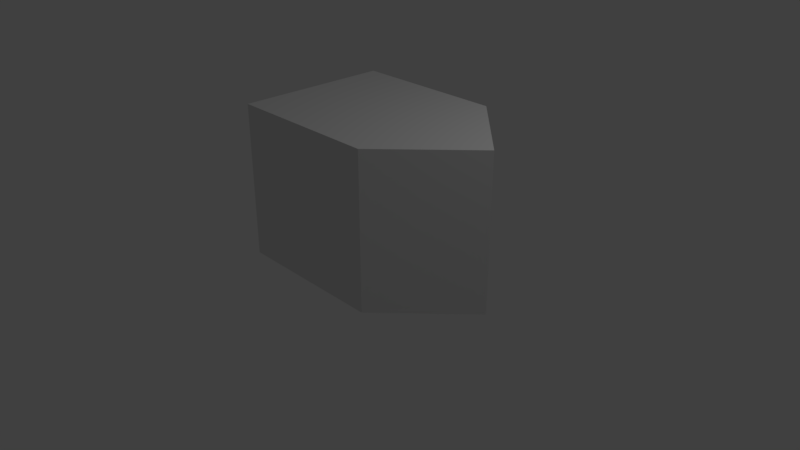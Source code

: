 # Source: Mairie.blend  (saved by Blender 2.79.0; exported with 4.5.12 LTS)
import bpy
from mathutils import Matrix  # noqa: F401  (used for matrix-valued properties, if any)

bpy.ops.wm.read_factory_settings(use_empty=True)
scene = bpy.context.scene
scene.name = 'Scene'

# ---- collections
col_collection_1 = bpy.data.collections.new('Collection 1'); scene.collection.children.link(col_collection_1)

# ---- materials (node trees are filled in below, after node groups)
mat_material = bpy.data.materials.new('Material')
mat_material.alpha_threshold = 0.0
mat_material.use_transparent_shadow = False
mat_material.roughness = 0.5
mat_material.line_color = (0.0, 0.0, 0.0, 1.0)

# ---- material node trees

# ---- world
world_world = bpy.data.worlds.new('World'); scene.world = world_world
world_world.color = (0.05088, 0.05088, 0.05088)
world_world.use_sun_shadow = False
world_world.sun_shadow_jitter_overblur = 0.0
world_world.cycles.sampling_method = 'MANUAL'

# ---- cameras
cam_camera = bpy.data.cameras.new('Camera')
cam_camera.clip_end = 100.0
cam_camera.lens = 35.0
cam_camera.sensor_width = 32.0
cam_camera.sensor_height = 18.0
cam_camera.ortho_scale = 7.314
cam_camera.dof.focus_distance = 0.0
cam_camera.dof.aperture_fstop = 128.0

# ---- lights
light_lamp = bpy.data.lights.new('Lamp', 'POINT')
light_lamp.transmission_factor = 0.0
light_lamp.cutoff_distance = 30.0
light_lamp.energy = 100.0
light_lamp.shadow_buffer_clip_start = 1.001
light_lamp.shadow_soft_size = 0.1
light_lamp.shadow_maximum_resolution = 0.006
light_lamp.use_absolute_resolution = True

# ---- meshes
me_cube = bpy.data.meshes.new('Cube')
me_cube.from_pydata([(1.0, 1.0, -1.0), (1.0, -1.0, -1.0), (-1.0, -1.0, -1.0), (-1.0, 1.0, -1.0), (1.0, 1.0, 1.0), (1.0, -1.0, 1.0), (-1.0, -1.0, 1.0), (-1.0, 1.0, 1.0), (2.0, -5.96e-08, -1.0), (2.0, -5.364e-07, 1.0)], [], [(2, 6, 7, 3), (8, 9, 5, 1), (1, 5, 6, 2), (0, 8, 1, 2, 3), (4, 0, 3, 7), (0, 4, 9, 8), (4, 7, 6, 5, 9)])
me_cube.materials.append(mat_material)
me_cube.use_remesh_preserve_volume = False
me_cube.use_remesh_preserve_attributes = False
me_cube.use_mirror_vertex_groups = False
me_cube.update()

# ---- objects
ob_cube = bpy.data.objects.new('Cube', me_cube)
ob_lamp = bpy.data.objects.new('Lamp', light_lamp)
ob_camera = bpy.data.objects.new('Camera', cam_camera)

# ---- transforms, parenting, visibility, modifiers, constraints
ob_cube.location = (0.0, 0.0, 1.0)
ob_cube.lock_rotations_4d = False
ob_cube.empty_display_type = 'ARROWS'
ob_cube.lineart.crease_threshold = 0.0
ob_lamp.location = (4.076, 1.005, 5.904)
ob_lamp.rotation_euler = (0.6503, 0.05522, 1.866)
ob_lamp.lock_rotations_4d = False
ob_lamp.empty_display_type = 'ARROWS'
ob_lamp.color = (0.0, 0.0, 0.0, 0.0)
ob_lamp.lineart.crease_threshold = 0.0
ob_camera.location = (7.481, -6.508, 5.344)
ob_camera.rotation_euler = (1.109, 0.0, 0.8149)
ob_camera.lock_rotations_4d = False
ob_camera.empty_display_type = 'ARROWS'
ob_camera.color = (0.0, 0.0, 0.0, 0.0)
ob_camera.display_type = 'WIRE'
ob_camera.lineart.crease_threshold = 0.0

# ---- collection membership
col_collection_1.objects.link(ob_cube)
col_collection_1.objects.link(ob_lamp)
col_collection_1.objects.link(ob_camera)

# ---- scene / render settings (as saved in the file)
scene.camera = ob_camera
scene.frame_start = 1; scene.frame_end = 250; scene.frame_set(1)
scene.render.engine = 'BLENDER_EEVEE_NEXT'
scene.render.resolution_percentage = 50
scene.render.dither_intensity = 0.0
scene.cycles.use_denoising = False
scene.cycles.samples = 128
scene.cycles.sampling_pattern = 'TABULATED_SOBOL'
scene.cycles.use_adaptive_sampling = False
scene.cycles.use_light_tree = False
scene.cycles.blur_glossy = 0.0
scene.cycles.sample_clamp_indirect = 0.0
scene.view_settings.view_transform = 'Standard'
bpy.context.view_layer.update()
